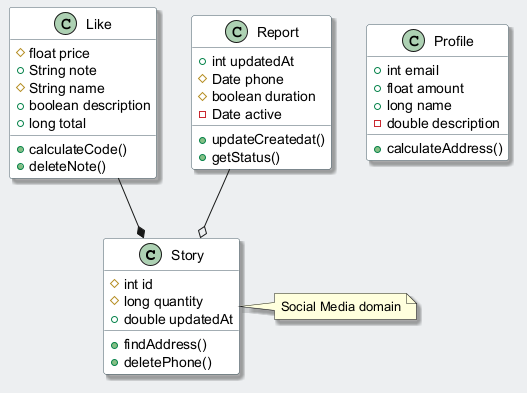

The diagram above was rendered by PlantUML. Its source (embedded in the PNG):
@startuml
skinparam backgroundColor #ECEFF1
skinparam classBackgroundColor #FFFFFF
skinparam classBorderColor #455A64
skinparam shadowing true
class Story {
  #int id
  #long quantity
  +double updatedAt
  +findAddress()
  +deletePhone()
}
class Like {
  #float price
  +String note
  #String name
  +boolean description
  +long total
  +calculateCode()
  +deleteNote()
}
class Report {
  +int updatedAt
  #Date phone
  #boolean duration
  -Date active
  +updateCreatedat()
  +getStatus()
}
class Profile {
  +int email
  +float amount
  +long name
  -double description
  +calculateAddress()
}
Like --* Story
Report --o Story
note right of Story : Social Media domain
@enduml